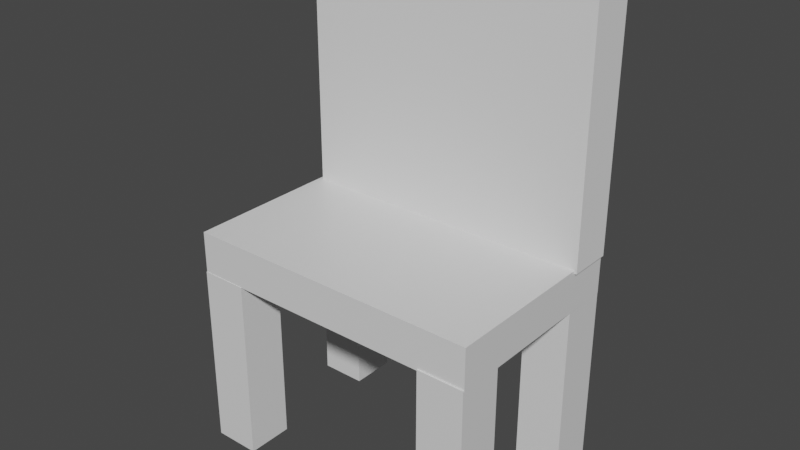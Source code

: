 # Source: chair.blend  (saved by Blender 2.93.21; exported with 4.5.12 LTS)
import bpy
from mathutils import Matrix  # noqa: F401  (used for matrix-valued properties, if any)

bpy.ops.wm.read_factory_settings(use_empty=True)
scene = bpy.context.scene
scene.name = 'Scene'

# ---- collections
col_collection = bpy.data.collections.new('Collection'); scene.collection.children.link(col_collection)

# ---- materials (node trees are filled in below, after node groups)
mat_material = bpy.data.materials.new('Material')
mat_material.alpha_threshold = 0.0
mat_material.use_transparent_shadow = False
mat_material.line_color = (0.0, 0.0, 0.0, 1.0)

# ---- material node trees
mat_material.use_nodes = True; mat_material.node_tree.nodes.clear()
_N = mat_material.node_tree.nodes; _L = mat_material.node_tree.links
n0 = _N.new('ShaderNodeOutputMaterial'); n0.name = 'Material Output'; n0.location = (300, 300)
n1 = _N.new('ShaderNodeBsdfPrincipled'); n1.name = 'Principled BSDF'; n1.location = (10, 300)
n1.distribution = 'GGX'
n1.subsurface_method = 'BURLEY'
n1.inputs[2].default_value = 0.4
n1.inputs[3].default_value = 1.45
n1.inputs[27].default_value = (0.0, 0.0, 0.0, 1.0)
n1.inputs[28].default_value = 1.0
_L.new(n1.outputs[0], n0.inputs[0])
n0.is_active_output = True

# ---- world
world_world = bpy.data.worlds.new('World'); scene.world = world_world
world_world.use_nodes = True; world_world.node_tree.nodes.clear()
_N = world_world.node_tree.nodes; _L = world_world.node_tree.links
n0 = _N.new('ShaderNodeOutputWorld'); n0.name = 'World Output'; n0.location = (300, 300)
n1 = _N.new('ShaderNodeBackground'); n1.name = 'Background'; n1.location = (10, 300)
n1.inputs[0].default_value = (0.05088, 0.05088, 0.05088, 1.0)
_L.new(n1.outputs[0], n0.inputs[0])
n0.is_active_output = True
world_world.color = (0.05088, 0.05088, 0.05088)
world_world.use_sun_shadow = False
world_world.sun_shadow_jitter_overblur = 0.0

# ---- meshes
me_cube = bpy.data.meshes.new('Cube')
me_cube.from_pydata([(1.0, 1.0, 1.0), (1.0, 1.0, -1.0), (1.0, -1.0, 1.0), (1.0, -1.0, -1.0), (-1.0, 1.0, 1.0), (-1.0, 1.0, -1.0), (-1.0, -1.0, 1.0), (-1.0, -1.0, -1.0)], [], [(0, 4, 6, 2), (3, 2, 6, 7), (7, 6, 4, 5), (5, 1, 3, 7), (1, 0, 2, 3), (5, 4, 0, 1)])
_uv = me_cube.uv_layers.new(name='UVMap')
_uv.uv.foreach_set('vector', [0.625, 0.5, 0.875, 0.5, 0.875, 0.75, 0.625, 0.75, 0.375, 0.75, 0.625, 0.75, 0.625, 1.0, 0.375, 1.0, 0.375, 0.0, 0.625, 0.0, 0.625, 0.25, 0.375, 0.25, 0.125, 0.5, 0.375, 0.5, 0.375, 0.75, 0.125, 0.75, 0.375, 0.5, 0.625, 0.5, 0.625, 0.75, 0.375, 0.75, 0.375, 0.25, 0.625, 0.25, 0.625, 0.5, 0.375, 0.5])
me_cube.materials.append(mat_material)
me_cube.use_remesh_preserve_volume = False
me_cube.use_remesh_preserve_attributes = False
me_cube.use_mirror_vertex_groups = False
me_cube.update()
me_cube_001 = bpy.data.meshes.new('Cube.001')
me_cube_001.from_pydata([(1.0, 1.0, 1.0), (1.0, 1.0, -1.0), (1.0, -1.0, 1.0), (1.0, -1.0, -1.0), (-1.0, 1.0, 1.0), (-1.0, 1.0, -1.0), (-1.0, -1.0, 1.0), (-1.0, -1.0, -1.0)], [], [(0, 4, 6, 2), (3, 2, 6, 7), (7, 6, 4, 5), (5, 1, 3, 7), (1, 0, 2, 3), (5, 4, 0, 1)])
_uv = me_cube_001.uv_layers.new(name='UVMap')
_uv.uv.foreach_set('vector', [0.625, 0.5, 0.875, 0.5, 0.875, 0.75, 0.625, 0.75, 0.375, 0.75, 0.625, 0.75, 0.625, 1.0, 0.375, 1.0, 0.375, 0.0, 0.625, 0.0, 0.625, 0.25, 0.375, 0.25, 0.125, 0.5, 0.375, 0.5, 0.375, 0.75, 0.125, 0.75, 0.375, 0.5, 0.625, 0.5, 0.625, 0.75, 0.375, 0.75, 0.375, 0.25, 0.625, 0.25, 0.625, 0.5, 0.375, 0.5])
me_cube_001.materials.append(mat_material)
me_cube_001.use_remesh_preserve_volume = False
me_cube_001.use_remesh_preserve_attributes = False
me_cube_001.use_mirror_vertex_groups = False
me_cube_001.update()
me_cube_005 = bpy.data.meshes.new('Cube.005')
me_cube_005.from_pydata([(1.0, 1.0, 1.0), (1.0, 1.0, -1.0), (1.0, -1.0, 1.0), (1.0, -1.0, -1.0), (-1.0, 1.0, 1.0), (-1.0, 1.0, -1.0), (-1.0, -1.0, 1.0), (-1.0, -1.0, -1.0)], [], [(0, 4, 6, 2), (3, 2, 6, 7), (7, 6, 4, 5), (5, 1, 3, 7), (1, 0, 2, 3), (5, 4, 0, 1)])
_uv = me_cube_005.uv_layers.new(name='UVMap')
_uv.uv.foreach_set('vector', [0.625, 0.5, 0.875, 0.5, 0.875, 0.75, 0.625, 0.75, 0.375, 0.75, 0.625, 0.75, 0.625, 1.0, 0.375, 1.0, 0.375, 0.0, 0.625, 0.0, 0.625, 0.25, 0.375, 0.25, 0.125, 0.5, 0.375, 0.5, 0.375, 0.75, 0.125, 0.75, 0.375, 0.5, 0.625, 0.5, 0.625, 0.75, 0.375, 0.75, 0.375, 0.25, 0.625, 0.25, 0.625, 0.5, 0.375, 0.5])
me_cube_005.materials.append(mat_material)
me_cube_005.use_remesh_preserve_volume = False
me_cube_005.use_remesh_preserve_attributes = False
me_cube_005.use_mirror_vertex_groups = False
me_cube_005.update()
me_cube_004 = bpy.data.meshes.new('Cube.004')
me_cube_004.from_pydata([(1.0, 1.0, 1.0), (1.0, 1.0, -1.0), (1.0, -1.0, 1.0), (1.0, -1.0, -1.0), (-1.0, 1.0, 1.0), (-1.0, 1.0, -1.0), (-1.0, -1.0, 1.0), (-1.0, -1.0, -1.0)], [], [(0, 4, 6, 2), (3, 2, 6, 7), (7, 6, 4, 5), (5, 1, 3, 7), (1, 0, 2, 3), (5, 4, 0, 1)])
_uv = me_cube_004.uv_layers.new(name='UVMap')
_uv.uv.foreach_set('vector', [0.625, 0.5, 0.875, 0.5, 0.875, 0.75, 0.625, 0.75, 0.375, 0.75, 0.625, 0.75, 0.625, 1.0, 0.375, 1.0, 0.375, 0.0, 0.625, 0.0, 0.625, 0.25, 0.375, 0.25, 0.125, 0.5, 0.375, 0.5, 0.375, 0.75, 0.125, 0.75, 0.375, 0.5, 0.625, 0.5, 0.625, 0.75, 0.375, 0.75, 0.375, 0.25, 0.625, 0.25, 0.625, 0.5, 0.375, 0.5])
me_cube_004.materials.append(mat_material)
me_cube_004.use_remesh_preserve_volume = False
me_cube_004.use_remesh_preserve_attributes = False
me_cube_004.use_mirror_vertex_groups = False
me_cube_004.update()
me_cube_006 = bpy.data.meshes.new('Cube.006')
me_cube_006.from_pydata([(-2.669, -3.932, -0.4497), (-2.669, -3.932, 0.4497), (-2.669, 3.932, -0.4497), (-2.669, 3.932, 0.4497), (2.669, -3.932, -0.4497), (2.669, -3.932, 0.4497), (2.669, 3.932, -0.4497), (2.669, 3.932, 0.4497)], [], [(0, 1, 3, 2), (2, 3, 7, 6), (6, 7, 5, 4), (4, 5, 1, 0), (2, 6, 4, 0), (7, 3, 1, 5)])
_uv = me_cube_006.uv_layers.new(name='UVMap')
_uv.uv.foreach_set('vector', [-0.01966, -2.102, 1.02, -2.102, 1.02, -1.062, -0.01966, -1.062, -0.01966, -1.062, 1.02, -1.062, 1.02, -0.02291, -0.01966, -0.02291, -0.01966, -0.02291, 1.02, -0.02291, 1.02, 1.016, -0.01966, 1.016, -0.01966, 1.016, 1.02, 1.016, 1.02, 2.056, -0.01966, 2.056, -1.059, -0.02291, -0.01966, -0.02291, -0.01966, 1.016, -1.059, 1.016, 1.02, -0.02291, 2.059, -0.02291, 2.059, 1.016, 1.02, 1.016])
me_cube_006.materials.append(mat_material)
me_cube_006.use_remesh_fix_poles = True
me_cube_006.use_remesh_preserve_attributes = False
me_cube_006.update()
me_cube_002 = bpy.data.meshes.new('Cube.002')
me_cube_002.from_pydata([(-1.0, -1.0, -1.0), (-1.0, -1.0, 1.0), (-1.0, 1.0, -1.0), (-1.0, 1.0, 1.0), (1.0, -1.0, -1.0), (1.0, -1.0, 1.0), (1.0, 1.0, -1.0), (1.0, 1.0, 1.0)], [], [(0, 1, 3, 2), (2, 3, 7, 6), (6, 7, 5, 4), (4, 5, 1, 0), (2, 6, 4, 0), (7, 3, 1, 5)])
_uv = me_cube_002.uv_layers.new(name='UVMap')
_uv.uv.foreach_set('vector', [0.375, 0.0, 0.625, 0.0, 0.625, 0.25, 0.375, 0.25, 0.375, 0.25, 0.625, 0.25, 0.625, 0.5, 0.375, 0.5, 0.375, 0.5, 0.625, 0.5, 0.625, 0.75, 0.375, 0.75, 0.375, 0.75, 0.625, 0.75, 0.625, 1.0, 0.375, 1.0, 0.125, 0.5, 0.375, 0.5, 0.375, 0.75, 0.125, 0.75, 0.625, 0.5, 0.875, 0.5, 0.875, 0.75, 0.625, 0.75])
me_cube_002.use_remesh_fix_poles = True
me_cube_002.use_remesh_preserve_attributes = False
me_cube_002.update()

# ---- objects
ob_leg_1 = bpy.data.objects.new('Leg 1', me_cube)
ob_leg_2 = bpy.data.objects.new('Leg 2', me_cube_001)
ob_leg_4 = bpy.data.objects.new('Leg 4', me_cube_005)
ob_leg_3 = bpy.data.objects.new('Leg 3', me_cube_004)
ob_table = bpy.data.objects.new('Table', me_cube_006)
ob_cube = bpy.data.objects.new('Cube', me_cube_002)

# ---- transforms, parenting, visibility, modifiers, constraints
ob_leg_1.location = (-0.2205, -1.957, -0.02294)
ob_leg_1.scale = (0.5, 0.5, 2.0)
ob_leg_1.lock_rotations_4d = False
ob_leg_1.empty_display_type = 'ARROWS'
ob_leg_1.lineart.crease_threshold = 0.0
ob_leg_2.location = (5.163, -1.969, -0.005144)
ob_leg_2.scale = (0.5, 0.5, 2.0)
ob_leg_2.lock_rotations_4d = False
ob_leg_2.empty_display_type = 'ARROWS'
ob_leg_2.lineart.crease_threshold = 0.0
ob_leg_4.location = (-0.2538, -5.286, -0.03956)
ob_leg_4.scale = (0.5, 0.5, 2.0)
ob_leg_4.lock_rotations_4d = False
ob_leg_4.empty_display_type = 'ARROWS'
ob_leg_4.lineart.crease_threshold = 0.0
ob_leg_3.location = (5.171, -5.307, -0.002694)
ob_leg_3.scale = (0.5, 0.5, 2.0)
ob_leg_3.lock_rotations_4d = False
ob_leg_3.empty_display_type = 'ARROWS'
ob_leg_3.lineart.crease_threshold = 0.0
ob_table.location = (2.465, -3.629, 2.403)
ob_table.scale = (1.202, 0.5464, 1.0)
ob_cube.location = (2.528, -1.971, 5.639)
ob_cube.scale = (3.2, -0.4748, 2.849)

# ---- collection membership
col_collection.objects.link(ob_leg_1)
col_collection.objects.link(ob_leg_2)
col_collection.objects.link(ob_leg_4)
col_collection.objects.link(ob_leg_3)
col_collection.objects.link(ob_table)
col_collection.objects.link(ob_cube)

# ---- scene / render settings (as saved in the file)
scene.frame_start = 1; scene.frame_end = 250; scene.frame_set(0)
scene.render.engine = 'BLENDER_EEVEE_NEXT'
scene.cycles.use_denoising = False
scene.cycles.samples = 128
scene.cycles.sampling_pattern = 'TABULATED_SOBOL'
scene.cycles.use_adaptive_sampling = False
scene.cycles.use_light_tree = False
scene.view_settings.view_transform = 'Filmic'
bpy.context.view_layer.update()

# ---- added for rendering (the .blend has no active camera and no usable light): camera, sun
cam_auto = bpy.data.cameras.new('AutoCamera')
cam_auto.lens = 50.0
cam_auto.sensor_width = 36.0
cam_auto.clip_end = 1000.0
ob_auto_camera = bpy.data.objects.new('AutoCamera', cam_auto)
scene.collection.objects.link(ob_auto_camera)
ob_auto_camera.location = (14.6124, -18.1829, 12.9245)
ob_auto_camera.rotation_euler = (1.09748, -7.21219e-08, 0.694738)
scene.camera = ob_auto_camera
light_auto_sun = bpy.data.lights.new('AutoSun', 'SUN')
light_auto_sun.energy = 3.0
light_auto_sun.angle = 0.0523599
ob_auto_sun = bpy.data.objects.new('AutoSun', light_auto_sun)
scene.collection.objects.link(ob_auto_sun)
ob_auto_sun.rotation_euler = (0.872665, 0.174533, 0.523599)
bpy.context.view_layer.update()
